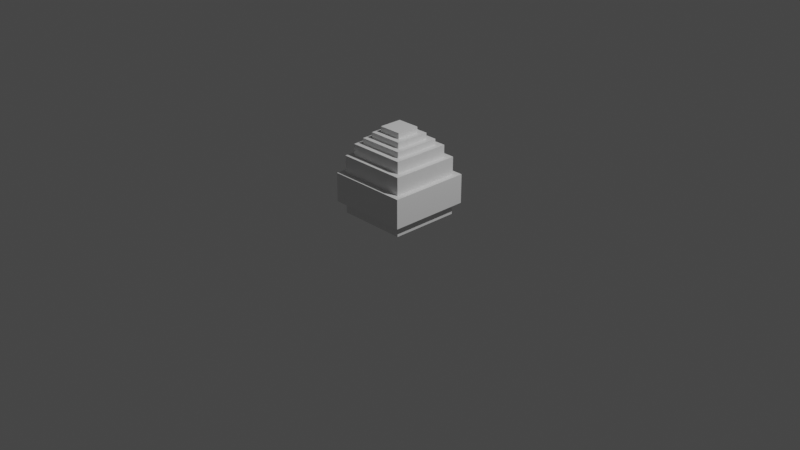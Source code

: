 # Source: egg_retex2.blend  (saved by Blender 2.80.75; exported with 4.5.12 LTS)
import bpy
from mathutils import Matrix  # noqa: F401  (used for matrix-valued properties, if any)

bpy.ops.wm.read_factory_settings(use_empty=True)
scene = bpy.context.scene
scene.name = 'Scene'

# ---- collections
col_collection = bpy.data.collections.new('Collection'); scene.collection.children.link(col_collection)

# ---- materials (node trees are filled in below, after node groups)
mat_default_obj_003 = bpy.data.materials.new('Default OBJ.003')
mat_default_obj_003.use_transparent_shadow = False

# ---- material node trees
mat_default_obj_003.use_nodes = True; mat_default_obj_003.node_tree.nodes.clear()
_N = mat_default_obj_003.node_tree.nodes; _L = mat_default_obj_003.node_tree.links
n0 = _N.new('ShaderNodeOutputMaterial'); n0.name = 'Material Output'; n0.location = (300, 300)
n1 = _N.new('ShaderNodeBsdfPrincipled'); n1.name = 'Principled BSDF'; n1.location = (10, 300)
n1.distribution = 'GGX'
n1.subsurface_method = 'BURLEY'
n1.inputs[3].default_value = 1.45
n1.inputs[27].default_value = (0.0, 0.0, 0.0, 1.0)
n1.inputs[28].default_value = 1.0
_L.new(n1.outputs[0], n0.inputs[0])
n0.is_active_output = True

# ---- world
world_world = bpy.data.worlds.new('World'); scene.world = world_world
world_world.use_nodes = True; world_world.node_tree.nodes.clear()
_N = world_world.node_tree.nodes; _L = world_world.node_tree.links
n0 = _N.new('ShaderNodeOutputWorld'); n0.name = 'World Output'; n0.location = (300, 300)
n1 = _N.new('ShaderNodeBackground'); n1.name = 'Background'; n1.location = (10, 300)
n1.inputs[0].default_value = (0.05088, 0.05088, 0.05088, 1.0)
_L.new(n1.outputs[0], n0.inputs[0])
n0.is_active_output = True
world_world.color = (0.05088, 0.05088, 0.05088)
world_world.use_sun_shadow = False
world_world.sun_shadow_jitter_overblur = 0.0

# ---- cameras
cam_camera = bpy.data.cameras.new('Camera')
cam_camera.clip_end = 100.0
cam_camera.ortho_scale = 7.314

# ---- lights
light_light = bpy.data.lights.new('Light', 'POINT')
light_light.transmission_factor = 0.0
light_light.energy = 1000.0
light_light.shadow_soft_size = 0.1
light_light.shadow_maximum_resolution = 0.006
light_light.use_absolute_resolution = True

# ---- meshes
me_egg_test2_002 = bpy.data.meshes.new('egg_test2.002')
me_egg_test2_002.from_pydata([(0.1875, 0.0, -0.1875), (0.1875, 0.0, 0.1875), (-0.1875, 0.0, -0.1875), (0.1875, 0.0625, -0.1875), (0.1875, 0.0625, 0.1875), (-0.1875, 0.0, 0.1875), (-0.1875, 0.0625, 0.1875), (-0.1875, 0.0625, -0.1875), (0.375, 0.0625, -0.375), (0.375, 0.1875, -0.375), (0.375, 0.0625, 0.375), (0.375, 0.1875, 0.375), (-0.375, 0.0625, 0.375), (-0.375, 0.1875, 0.375), (-0.375, 0.0625, -0.375), (-0.375, 0.1875, -0.375), (0.375, 0.6875, -0.375), (0.375, 0.5, -0.375), (-0.375, 0.6875, -0.375), (-0.375, 0.5, 0.375), (-0.375, 0.6875, 0.375), (-0.375, 0.5, -0.375), (0.375, 0.5, 0.375), (0.375, 0.6875, 0.375), (0.4375, 0.1875, -0.4375), (0.4375, 0.5, -0.4375), (0.4375, 0.1875, 0.4375), (0.4375, 0.5, 0.4375), (-0.4375, 0.1875, 0.4375), (-0.4375, 0.5, 0.4375), (-0.4375, 0.1875, -0.4375), (-0.4375, 0.5, -0.4375), (0.3125, 0.8125, -0.3125), (0.3125, 0.6875, -0.3125), (-0.3125, 0.8125, -0.3125), (-0.3125, 0.6875, 0.3125), (-0.3125, 0.8125, 0.3125), (-0.3125, 0.6875, -0.3125), (0.3125, 0.6875, 0.3125), (0.3125, 0.8125, 0.3125), (0.25, 0.875, -0.25), (0.25, 0.8125, -0.25), (-0.25, 0.875, -0.25), (-0.25, 0.8125, 0.25), (-0.25, 0.875, 0.25), (-0.25, 0.8125, -0.25), (0.25, 0.8125, 0.25), (0.25, 0.875, 0.25), (0.1875, 0.9375, -0.1875), (0.1875, 0.875, -0.1875), (-0.1875, 0.9375, -0.1875), (-0.1875, 0.875, 0.1875), (-0.1875, 0.9375, 0.1875), (-0.1875, 0.875, -0.1875), (0.1875, 0.875, 0.1875), (0.1875, 0.9375, 0.1875), (0.125, 1.0, -0.125), (0.125, 0.9375, -0.125), (-0.125, 1.0, -0.125), (-0.125, 0.9375, 0.125), (-0.125, 1.0, 0.125), (-0.125, 0.9375, -0.125), (0.125, 0.9375, 0.125), (0.125, 1.0, 0.125), (0.1875, 0.9375, 0.1875), (-0.1875, 0.9375, 0.1875), (-0.125, 0.9375, 0.125), (0.125, 0.9375, 0.125), (-0.125, 0.0, -0.125), (-0.125, 0.0, 0.125), (0.125, 0.0, -0.125), (0.125, 0.0, 0.125), (-0.0625, 1.0, -0.0625), (-0.0625, 1.0, 0.0625), (0.0625, 1.0, -0.0625), (0.0625, 1.0, 0.0625), (-0.325, 0.0625, -0.325), (-0.325, 0.0625, 0.325), (0.325, 0.0625, -0.325), (0.325, 0.0625, 0.325)], [], [(0, 3, 1), (1, 4, 5), (5, 6, 2), (3, 0, 7), (8, 9, 10), (10, 11, 12), (12, 13, 14), (9, 8, 15), (16, 17, 18), (19, 20, 21), (22, 23, 19), (17, 16, 22), (24, 25, 26), (26, 27, 28), (28, 29, 30), (25, 24, 31), (32, 33, 34), (35, 36, 37), (38, 39, 35), (33, 32, 38), (40, 41, 42), (43, 44, 45), (46, 47, 43), (41, 40, 46), (48, 49, 50), (51, 52, 53), (54, 55, 51), (49, 48, 54), (56, 57, 58), (59, 60, 61), (62, 63, 59), (57, 56, 62), (3, 4, 1), (4, 6, 5), (6, 7, 2), (0, 2, 7), (24, 11, 9), (9, 11, 10), (11, 13, 12), (13, 15, 14), (8, 14, 15), (17, 21, 18), (20, 18, 21), (23, 20, 19), (16, 23, 22), (13, 26, 28), (25, 27, 26), (27, 29, 28), (29, 31, 30), (24, 30, 31), (33, 37, 34), (36, 34, 37), (39, 36, 35), (32, 39, 38), (41, 45, 42), (44, 42, 45), (47, 44, 43), (40, 47, 46), (49, 53, 50), (52, 50, 53), (55, 52, 51), (48, 55, 54), (57, 61, 58), (60, 58, 61), (63, 60, 59), (56, 63, 62), (61, 48, 50), (57, 55, 48), (52, 64, 65), (62, 66, 67), (65, 67, 66), (50, 59, 61), (42, 51, 53), (44, 54, 51), (36, 46, 43), (20, 38, 35), (34, 43, 45), (18, 35, 37), (31, 19, 21), (29, 22, 19), (53, 40, 42), (45, 32, 34), (37, 16, 18), (25, 21, 17), (49, 47, 40), (41, 39, 32), (33, 23, 16), (27, 17, 22), (15, 28, 30), (30, 9, 15), (24, 26, 11), (13, 11, 26), (61, 57, 48), (57, 62, 55), (52, 55, 64), (62, 59, 66), (65, 64, 67), (50, 52, 59), (42, 44, 51), (44, 47, 54), (36, 39, 46), (20, 23, 38), (34, 36, 43), (18, 20, 35), (31, 29, 19), (29, 27, 22), (53, 49, 40), (45, 41, 32), (37, 33, 16), (25, 31, 21), (49, 54, 47), (41, 46, 39), (33, 38, 23), (27, 25, 17), (15, 13, 28), (30, 24, 9), (70, 71, 69), (75, 72, 73), (78, 4, 3), (74, 56, 72), (73, 58, 60), (75, 60, 63), (56, 58, 72), (75, 74, 72), (73, 72, 58), (75, 73, 60), (63, 74, 75), (63, 56, 74), (14, 77, 12), (77, 10, 12), (79, 8, 10), (78, 14, 8), (76, 3, 7), (79, 6, 4), (77, 7, 6), (71, 0, 1), (69, 5, 2), (69, 1, 5), (68, 2, 0), (14, 76, 77), (78, 76, 14), (79, 78, 8), (77, 79, 10), (78, 79, 4), (76, 78, 3), (77, 76, 7), (79, 77, 6), (68, 0, 70), (69, 2, 68), (69, 71, 1), (71, 70, 0), (70, 69, 68)])
_uv = me_egg_test2_002.uv_layers.new(name='UVMap')
_uv.uv.foreach_set('vector', [0.6875, 0.0, 0.6875, 0.0625, 0.3125, 0.0, 0.3125, 0.0, 0.3125, 0.0625, 0.6875, 0.0, 0.6875, 0.0, 0.6875, 0.0625, 0.3125, 0.0, 0.6875, 0.0625, 0.6875, 0.0, 0.3125, 0.0625, 0.875, 0.0625, 0.875, 0.1875, 0.125, 0.0625, 0.125, 0.0625, 0.125, 0.1875, 0.875, 0.0625, 0.875, 0.0625, 0.875, 0.1875, 0.125, 0.0625, 0.875, 0.1875, 0.875, 0.0625, 0.125, 0.1875, 0.875, 0.6875, 0.875, 0.5, 0.125, 0.6875, 0.875, 0.5, 0.875, 0.6875, 0.125, 0.5, 0.125, 0.5, 0.125, 0.6875, 0.875, 0.5, 0.875, 0.5, 0.875, 0.6875, 0.125, 0.5, 0.9375, 0.1875, 0.9375, 0.5, 0.0625, 0.1875, 0.0625, 0.1875, 0.0625, 0.5, 0.9375, 0.1875, 0.9375, 0.1875, 0.9375, 0.5, 0.0625, 0.1875, 0.9375, 0.5, 0.9375, 0.1875, 0.0625, 0.5, 0.8125, 0.8125, 0.8125, 0.6875, 0.1875, 0.8125, 0.8125, 0.6875, 0.8125, 0.8125, 0.1875, 0.6875, 0.1875, 0.6875, 0.1875, 0.8125, 0.8125, 0.6875, 0.8125, 0.6875, 0.8125, 0.8125, 0.1875, 0.6875, 0.75, 0.875, 0.75, 0.8125, 0.25, 0.875, 0.75, 0.8125, 0.75, 0.875, 0.25, 0.8125, 0.25, 0.8125, 0.25, 0.875, 0.75, 0.8125, 0.75, 0.8125, 0.75, 0.875, 0.25, 0.8125, 0.6875, 0.9375, 0.6875, 0.875, 0.3125, 0.9375, 0.6875, 0.875, 0.6875, 0.9375, 0.3125, 0.875, 0.3125, 0.875, 0.3125, 0.9375, 0.6875, 0.875, 0.6875, 0.875, 0.6875, 0.9375, 0.3125, 0.875, 0.625, 1.0, 0.625, 0.9375, 0.375, 1.0, 0.625, 0.9375, 0.625, 1.0, 0.375, 0.9375, 0.375, 0.9375, 0.375, 1.0, 0.625, 0.9375, 0.625, 0.9375, 0.625, 1.0, 0.375, 0.9375, 0.6875, 0.0625, 0.3125, 0.0625, 0.3125, 0.0, 0.3125, 0.0625, 0.6875, 0.0625, 0.6875, 0.0, 0.6875, 0.0625, 0.3125, 0.0625, 0.3125, 0.0, 0.6875, 0.0, 0.3125, 0.0, 0.3125, 0.0625, 0.9375, 0.1875, 0.125, 0.25, 0.875, 0.25, 0.875, 0.1875, 0.125, 0.1875, 0.125, 0.0625, 0.125, 0.1875, 0.875, 0.1875, 0.875, 0.0625, 0.875, 0.1875, 0.125, 0.1875, 0.125, 0.0625, 0.875, 0.0625, 0.125, 0.0625, 0.125, 0.1875, 0.875, 0.5, 0.125, 0.5, 0.125, 0.6875, 0.875, 0.6875, 0.125, 0.6875, 0.125, 0.5, 0.125, 0.6875, 0.875, 0.6875, 0.875, 0.5, 0.875, 0.6875, 0.125, 0.6875, 0.125, 0.5, 0.875, 0.25, 0.0625, 0.1875, 0.9375, 0.1875, 0.9375, 0.5, 0.0625, 0.5, 0.0625, 0.1875, 0.0625, 0.5, 0.9375, 0.5, 0.9375, 0.1875, 0.9375, 0.5, 0.0625, 0.5, 0.0625, 0.1875, 0.9375, 0.1875, 0.0625, 0.1875, 0.0625, 0.5, 0.8125, 0.6875, 0.1875, 0.6875, 0.1875, 0.8125, 0.8125, 0.8125, 0.1875, 0.8125, 0.1875, 0.6875, 0.1875, 0.8125, 0.8125, 0.8125, 0.8125, 0.6875, 0.8125, 0.8125, 0.1875, 0.8125, 0.1875, 0.6875, 0.75, 0.8125, 0.25, 0.8125, 0.25, 0.875, 0.75, 0.875, 0.25, 0.875, 0.25, 0.8125, 0.25, 0.875, 0.75, 0.875, 0.75, 0.8125, 0.75, 0.875, 0.25, 0.875, 0.25, 0.8125, 0.6875, 0.875, 0.3125, 0.875, 0.3125, 0.9375, 0.6875, 0.9375, 0.3125, 0.9375, 0.3125, 0.875, 0.3125, 0.9375, 0.6875, 0.9375, 0.6875, 0.875, 0.6875, 0.9375, 0.3125, 0.9375, 0.3125, 0.875, 0.625, 0.9375, 0.375, 0.9375, 0.375, 1.0, 0.625, 1.0, 0.375, 1.0, 0.375, 0.9375, 0.375, 1.0, 0.625, 1.0, 0.625, 0.9375, 0.625, 1.0, 0.375, 1.0, 0.375, 0.9375, 0.375, 0.875, 0.6875, 0.9375, 0.3125, 0.9375, 0.625, 0.875, 0.3125, 0.9375, 0.6875, 0.9375, 0.6875, 0.9375, 0.3125, 0.875, 0.6875, 0.9375, 0.375, 0.875, 0.625, 0.9375, 0.375, 0.9375, 0.6875, 0.9375, 0.375, 0.9375, 0.625, 0.9375, 0.3125, 0.9375, 0.625, 0.875, 0.375, 0.875, 0.25, 0.875, 0.6875, 0.8125, 0.3125, 0.8125, 0.75, 0.875, 0.3125, 0.8125, 0.6875, 0.8125, 0.8125, 0.8125, 0.25, 0.75, 0.75, 0.75, 0.875, 0.6875, 0.1875, 0.625, 0.8125, 0.625, 0.1875, 0.8125, 0.75, 0.75, 0.25, 0.75, 0.125, 0.6875, 0.8125, 0.625, 0.1875, 0.625, 0.0625, 0.5, 0.875, 0.4375, 0.125, 0.4375, 0.9375, 0.5, 0.125, 0.4375, 0.875, 0.4375, 0.3125, 0.8125, 0.75, 0.875, 0.25, 0.875, 0.25, 0.75, 0.8125, 0.8125, 0.1875, 0.8125, 0.1875, 0.625, 0.875, 0.6875, 0.125, 0.6875, 0.9375, 0.5, 0.125, 0.4375, 0.875, 0.4375, 0.6875, 0.8125, 0.25, 0.875, 0.75, 0.875, 0.75, 0.75, 0.1875, 0.8125, 0.8125, 0.8125, 0.8125, 0.625, 0.125, 0.6875, 0.875, 0.6875, 0.0625, 0.5, 0.875, 0.4375, 0.125, 0.4375, 0.125, 0.25, 0.9375, 0.1875, 0.0625, 0.1875, 0.0625, 0.1875, 0.875, 0.25, 0.125, 0.25, 0.9375, 0.1875, 0.0625, 0.1875, 0.125, 0.25, 0.875, 0.25, 0.125, 0.25, 0.0625, 0.1875, 0.375, 0.875, 0.625, 0.875, 0.6875, 0.9375, 0.625, 0.875, 0.375, 0.875, 0.3125, 0.9375, 0.6875, 0.9375, 0.3125, 0.9375, 0.3125, 0.875, 0.375, 0.875, 0.625, 0.875, 0.625, 0.9375, 0.6875, 0.9375, 0.3125, 0.875, 0.375, 0.9375, 0.3125, 0.9375, 0.6875, 0.9375, 0.625, 0.875, 0.25, 0.875, 0.75, 0.875, 0.6875, 0.8125, 0.75, 0.875, 0.25, 0.875, 0.3125, 0.8125, 0.8125, 0.8125, 0.1875, 0.8125, 0.25, 0.75, 0.875, 0.6875, 0.125, 0.6875, 0.1875, 0.625, 0.1875, 0.8125, 0.8125, 0.8125, 0.75, 0.75, 0.125, 0.6875, 0.875, 0.6875, 0.8125, 0.625, 0.0625, 0.5, 0.9375, 0.5, 0.875, 0.4375, 0.9375, 0.5, 0.0625, 0.5, 0.125, 0.4375, 0.3125, 0.8125, 0.6875, 0.8125, 0.75, 0.875, 0.25, 0.75, 0.75, 0.75, 0.8125, 0.8125, 0.1875, 0.625, 0.8125, 0.625, 0.875, 0.6875, 0.9375, 0.5, 0.0625, 0.5, 0.125, 0.4375, 0.6875, 0.8125, 0.3125, 0.8125, 0.25, 0.875, 0.75, 0.75, 0.25, 0.75, 0.1875, 0.8125, 0.8125, 0.625, 0.1875, 0.625, 0.125, 0.6875, 0.0625, 0.5, 0.9375, 0.5, 0.875, 0.4375, 0.125, 0.25, 0.875, 0.25, 0.9375, 0.1875, 0.0625, 0.1875, 0.9375, 0.1875, 0.875, 0.25, 0.25, 0.75, 0.25, 1.0, 0.0, 1.0, 1.0, 0.875, 0.875, 1.0, 0.875, 0.875, 0.8125, 0.1875, 0.6875, 0.6875, 0.6875, 0.3125, 0.4375, 0.9375, 0.625, 1.0, 0.5625, 0.9375, 0.5625, 0.9375, 0.375, 1.0, 0.625, 1.0, 0.4375, 0.9375, 0.625, 1.0, 0.375, 1.0, 0.625, 1.0, 0.375, 1.0, 0.4375, 0.9375, 1.0, 0.875, 1.0, 1.0, 0.875, 1.0, 0.5625, 0.9375, 0.4375, 0.9375, 0.375, 1.0, 0.5625, 0.9375, 0.4375, 0.9375, 0.625, 1.0, 0.375, 1.0, 0.5625, 0.9375, 0.4375, 0.9375, 0.375, 1.0, 0.625, 1.0, 0.5625, 0.9375, 0.125, 0.0625, 0.8125, 0.125, 0.875, 0.0625, 0.8125, 0.125, 0.125, 0.0625, 0.875, 0.0625, 0.1875, 0.125, 0.875, 0.0625, 0.125, 0.0625, 0.8125, 0.125, 0.125, 0.0625, 0.875, 0.0625, 0.1875, 0.1875, 0.6875, 0.3125, 0.3125, 0.3125, 0.8125, 0.8125, 0.3125, 0.6875, 0.6875, 0.6875, 0.1875, 0.8125, 0.3125, 0.3125, 0.3125, 0.6875, 0.375, 0.0625, 0.6875, 0.0, 0.3125, 0.0, 0.625, 0.0625, 0.6875, 0.0, 0.3125, 0.0, 0.625, 0.0625, 0.3125, 0.0, 0.6875, 0.0, 0.375, 0.0625, 0.3125, 0.0, 0.6875, 0.0, 0.125, 0.0625, 0.1875, 0.125, 0.8125, 0.125, 0.8125, 0.125, 0.1875, 0.125, 0.125, 0.0625, 0.1875, 0.125, 0.8125, 0.125, 0.875, 0.0625, 0.8125, 0.125, 0.1875, 0.125, 0.125, 0.0625, 0.8125, 0.1875, 0.8125, 0.8125, 0.6875, 0.6875, 0.1875, 0.1875, 0.8125, 0.1875, 0.6875, 0.3125, 0.1875, 0.8125, 0.1875, 0.1875, 0.3125, 0.3125, 0.8125, 0.8125, 0.1875, 0.8125, 0.3125, 0.6875, 0.375, 0.0625, 0.6875, 0.0, 0.625, 0.0625, 0.625, 0.0625, 0.3125, 0.0, 0.375, 0.0625, 0.625, 0.0625, 0.375, 0.0625, 0.3125, 0.0, 0.375, 0.0625, 0.625, 0.0625, 0.6875, 0.0, 0.25, 0.75, 0.0, 1.0, 0.0, 0.75])
me_egg_test2_002.materials.append(mat_default_obj_003)
me_egg_test2_002.use_remesh_preserve_volume = False
me_egg_test2_002.use_remesh_preserve_attributes = False
me_egg_test2_002.use_mirror_vertex_groups = False
me_egg_test2_002.update()

# ---- objects
ob_light = bpy.data.objects.new('Light', light_light)
ob_camera = bpy.data.objects.new('Camera', cam_camera)
ob_egg_test2_002 = bpy.data.objects.new('egg_test2.002', me_egg_test2_002)

# ---- transforms, parenting, visibility, modifiers, constraints
ob_light.location = (4.076, 1.005, 5.904)
ob_light.rotation_euler = (0.6503, 0.05522, 1.866)
ob_light.lock_rotations_4d = False
ob_light.empty_display_type = 'ARROWS'
ob_light.color = (0.0, 0.0, 0.0, 0.0)
ob_light.lineart.crease_threshold = 0.0
ob_camera.location = (7.359, -6.926, 4.958)
ob_camera.rotation_euler = (1.109, 0.0, 0.8149)
ob_camera.lock_rotations_4d = False
ob_camera.empty_display_type = 'ARROWS'
ob_camera.color = (0.0, 0.0, 0.0, 0.0)
ob_camera.display_type = 'WIRE'
ob_camera.lineart.crease_threshold = 0.0
ob_egg_test2_002.location = (0.0, 0.0, 0.0)
ob_egg_test2_002.rotation_euler = (1.571, -0.0, 0.0)
ob_egg_test2_002.lineart.crease_threshold = 0.0

# ---- collection membership
col_collection.objects.link(ob_light)
col_collection.objects.link(ob_camera)
col_collection.objects.link(ob_egg_test2_002)

# ---- scene / render settings (as saved in the file)
scene.camera = ob_camera
scene.frame_start = 1; scene.frame_end = 250; scene.frame_set(1)
scene.render.engine = 'BLENDER_EEVEE_NEXT'
scene.cycles.use_denoising = False
scene.cycles.samples = 128
scene.cycles.sampling_pattern = 'TABULATED_SOBOL'
scene.cycles.use_adaptive_sampling = False
scene.cycles.use_light_tree = False
scene.view_settings.view_transform = 'Filmic'
bpy.context.view_layer.update()

